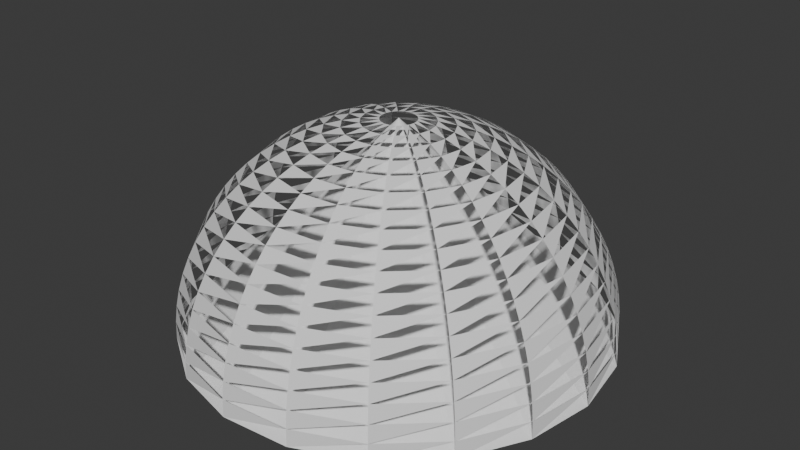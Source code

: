 # Source: polusfera.blend  (saved by Blender 4.1.24; exported with 4.5.12 LTS)
import bpy
from mathutils import Matrix  # noqa: F401  (used for matrix-valued properties, if any)

bpy.ops.wm.read_factory_settings(use_empty=True)
scene = bpy.context.scene
scene.name = 'Scene'

# ---- collections
col_collection = bpy.data.collections.new('Collection'); scene.collection.children.link(col_collection)

# ---- world
world_world = bpy.data.worlds.new('World'); scene.world = world_world
world_world.use_nodes = True; world_world.node_tree.nodes.clear()
_N = world_world.node_tree.nodes; _L = world_world.node_tree.links
n0 = _N.new('ShaderNodeOutputWorld'); n0.name = 'World Output'; n0.location = (300, 300)
n1 = _N.new('ShaderNodeBackground'); n1.name = 'Background'; n1.location = (10, 300)
n1.inputs[0].default_value = (0.05088, 0.05088, 0.05088, 1.0)
_L.new(n1.outputs[0], n0.inputs[0])
n0.is_active_output = True
world_world.color = (0.05088, 0.05088, 0.05088)
world_world.use_sun_shadow = False
world_world.sun_shadow_jitter_overblur = 0.0

# ---- meshes
me_upperhalfsphere_007 = bpy.data.meshes.new('UpperHalfSphere.007')
me_upperhalfsphere_007.from_pydata([(1.0, 0.0, 0.0), (0.9966, 0.0, 0.08258), (0.9864, 0.0, 0.1646), (0.9694, 0.0, 0.2455), (0.9458, 0.0, 0.3247), (0.9158, 0.0, 0.4017), (0.8795, 0.0, 0.4759), (0.8372, 0.0, 0.5469), (0.7891, 0.0, 0.6142), (0.7357, 0.0, 0.6773), (0.6773, 0.0, 0.7357), (0.6142, 0.0, 0.7891), (0.5469, 0.0, 0.8372), (0.4759, 0.0, 0.8795), (0.4017, 0.0, 0.9158), (0.3247, 0.0, 0.9458), (0.2455, 0.0, 0.9694), (0.1646, 0.0, 0.9864), (0.08258, 0.0, 0.9966), (6.123e-17, 0.0, 1.0), (0.9458, 0.3247, 0.0), (0.9426, 0.3236, 0.08258), (0.9329, 0.3203, 0.1646), (0.9169, 0.3148, 0.2455), (0.8946, 0.3071, 0.3247), (0.8662, 0.2974, 0.4017), (0.8318, 0.2856, 0.4759), (0.7918, 0.2718, 0.5469), (0.7464, 0.2562, 0.6142), (0.6959, 0.2389, 0.6773), (0.6406, 0.2199, 0.7357), (0.5809, 0.1994, 0.7891), (0.5173, 0.1776, 0.8372), (0.4502, 0.1545, 0.8795), (0.3799, 0.1304, 0.9158), (0.3071, 0.1054, 0.9458), (0.2322, 0.07971, 0.9694), (0.1557, 0.05344, 0.9864), (0.0781, 0.02681, 0.9966), (5.791e-17, 1.988e-17, 1.0), (0.7891, 0.6142, 0.0), (0.7864, 0.6121, 0.08258), (0.7784, 0.6058, 0.1646), (0.765, 0.5954, 0.2455), (0.7464, 0.5809, 0.3247), (0.7227, 0.5625, 0.4017), (0.694, 0.5402, 0.4759), (0.6606, 0.5142, 0.5469), (0.6227, 0.4847, 0.6142), (0.5806, 0.4519, 0.6773), (0.5345, 0.416, 0.7357), (0.4847, 0.3773, 0.7891), (0.4316, 0.3359, 0.8372), (0.3756, 0.2923, 0.8795), (0.317, 0.2467, 0.9158), (0.2562, 0.1994, 0.9458), (0.1937, 0.1508, 0.9694), (0.1299, 0.1011, 0.9864), (0.06517, 0.05072, 0.9966), (4.832e-17, 3.761e-17, 1.0), (0.5469, 0.8372, 0.0), (0.5451, 0.8343, 0.08258), (0.5395, 0.8257, 0.1646), (0.5302, 0.8115, 0.2455), (0.5173, 0.7918, 0.3247), (0.5009, 0.7667, 0.4017), (0.481, 0.7363, 0.4759), (0.4579, 0.7008, 0.5469), (0.4316, 0.6606, 0.6142), (0.4024, 0.6159, 0.6773), (0.3704, 0.567, 0.7357), (0.3359, 0.5142, 0.7891), (0.2992, 0.4579, 0.8372), (0.2603, 0.3984, 0.8795), (0.2197, 0.3363, 0.9158), (0.1776, 0.2718, 0.9458), (0.1343, 0.2055, 0.9694), (0.09002, 0.1378, 0.9864), (0.04517, 0.06913, 0.9966), (3.349e-17, 5.126e-17, 1.0), (0.2455, 0.9694, 0.0), (0.2446, 0.9661, 0.08258), (0.2421, 0.9562, 0.1646), (0.238, 0.9397, 0.2455), (0.2322, 0.9169, 0.3247), (0.2248, 0.8878, 0.4017), (0.2159, 0.8526, 0.4759), (0.2055, 0.8115, 0.5469), (0.1937, 0.765, 0.6142), (0.1806, 0.7132, 0.6773), (0.1663, 0.6566, 0.7357), (0.1508, 0.5954, 0.7891), (0.1343, 0.5302, 0.8372), (0.1168, 0.4614, 0.8795), (0.09861, 0.3894, 0.9158), (0.07971, 0.3148, 0.9458), (0.06026, 0.238, 0.9694), (0.04041, 0.1596, 0.9864), (0.02027, 0.08005, 0.9966), (1.503e-17, 5.936e-17, 1.0), (-0.08258, 0.9966, 0.0), (-0.0823, 0.9932, 0.08258), (-0.08145, 0.983, 0.1646), (-0.08005, 0.9661, 0.2455), (-0.0781, 0.9426, 0.3247), (-0.07562, 0.9126, 0.4017), (-0.07263, 0.8765, 0.4759), (-0.06913, 0.8343, 0.5469), (-0.06517, 0.7864, 0.6142), (-0.06076, 0.7332, 0.6773), (-0.05593, 0.675, 0.7357), (-0.05072, 0.6121, 0.7891), (-0.04517, 0.5451, 0.8372), (-0.0393, 0.4743, 0.8795), (-0.03317, 0.4003, 0.9158), (-0.02681, 0.3236, 0.9458), (-0.02027, 0.2446, 0.9694), (-0.01359, 0.164, 0.9864), (-0.006819, 0.0823, 0.9966), (-5.057e-18, 6.102e-17, 1.0), (-0.4017, 0.9158, 0.0), (-0.4003, 0.9126, 0.08258), (-0.3962, 0.9033, 0.1646), (-0.3894, 0.8878, 0.2455), (-0.3799, 0.8662, 0.3247), (-0.3679, 0.8386, 0.4017), (-0.3533, 0.8054, 0.4759), (-0.3363, 0.7667, 0.5469), (-0.317, 0.7227, 0.6142), (-0.2955, 0.6738, 0.6773), (-0.2721, 0.6202, 0.7357), (-0.2467, 0.5625, 0.7891), (-0.2197, 0.5009, 0.8372), (-0.1912, 0.4359, 0.8795), (-0.1614, 0.3679, 0.9158), (-0.1304, 0.2974, 0.9458), (-0.09861, 0.2248, 0.9694), (-0.06612, 0.1507, 0.9864), (-0.03317, 0.07562, 0.9966), (-2.46e-17, 5.607e-17, 1.0), (-0.6773, 0.7357, 0.0), (-0.675, 0.7332, 0.08258), (-0.668, 0.7257, 0.1646), (-0.6566, 0.7132, 0.2455), (-0.6406, 0.6959, 0.3247), (-0.6202, 0.6738, 0.4017), (-0.5957, 0.647, 0.4759), (-0.567, 0.6159, 0.5469), (-0.5345, 0.5806, 0.6142), (-0.4983, 0.5413, 0.6773), (-0.4587, 0.4983, 0.7357), (-0.416, 0.4519, 0.7891), (-0.3704, 0.4024, 0.8372), (-0.3224, 0.3502, 0.8795), (-0.2721, 0.2955, 0.9158), (-0.2199, 0.2389, 0.9458), (-0.1663, 0.1806, 0.9694), (-0.1115, 0.1211, 0.9864), (-0.05593, 0.06076, 0.9966), (-4.147e-17, 4.505e-17, 1.0), (-0.8795, 0.4759, 0.0), (-0.8765, 0.4743, 0.08258), (-0.8675, 0.4695, 0.1646), (-0.8526, 0.4614, 0.2455), (-0.8318, 0.4502, 0.3247), (-0.8054, 0.4359, 0.4017), (-0.7735, 0.4186, 0.4759), (-0.7363, 0.3984, 0.5469), (-0.694, 0.3756, 0.6142), (-0.647, 0.3502, 0.6773), (-0.5957, 0.3224, 0.7357), (-0.5402, 0.2923, 0.7891), (-0.481, 0.2603, 0.8372), (-0.4186, 0.2265, 0.8795), (-0.3533, 0.1912, 0.9158), (-0.2856, 0.1545, 0.9458), (-0.2159, 0.1168, 0.9694), (-0.1448, 0.07834, 0.9864), (-0.07263, 0.0393, 0.9966), (-5.385e-17, 2.914e-17, 1.0), (-0.9864, 0.1646, 0.0), (-0.983, 0.164, 0.08258), (-0.9729, 0.1623, 0.1646), (-0.9562, 0.1596, 0.2455), (-0.9329, 0.1557, 0.3247), (-0.9033, 0.1507, 0.4017), (-0.8675, 0.1448, 0.4759), (-0.8257, 0.1378, 0.5469), (-0.7784, 0.1299, 0.6142), (-0.7257, 0.1211, 0.6773), (-0.668, 0.1115, 0.7357), (-0.6058, 0.1011, 0.7891), (-0.5395, 0.09002, 0.8372), (-0.4695, 0.07834, 0.8795), (-0.3962, 0.06612, 0.9158), (-0.3203, 0.05344, 0.9458), (-0.2421, 0.04041, 0.9694), (-0.1623, 0.02709, 0.9864), (-0.08145, 0.01359, 0.9966), (-6.04e-17, 1.008e-17, 1.0), (-0.9864, -0.1646, 0.0), (-0.983, -0.164, 0.08258), (-0.9729, -0.1623, 0.1646), (-0.9562, -0.1596, 0.2455), (-0.9329, -0.1557, 0.3247), (-0.9033, -0.1507, 0.4017), (-0.8675, -0.1448, 0.4759), (-0.8257, -0.1378, 0.5469), (-0.7784, -0.1299, 0.6142), (-0.7257, -0.1211, 0.6773), (-0.668, -0.1115, 0.7357), (-0.6058, -0.1011, 0.7891), (-0.5395, -0.09002, 0.8372), (-0.4695, -0.07834, 0.8795), (-0.3962, -0.06612, 0.9158), (-0.3203, -0.05344, 0.9458), (-0.2421, -0.04041, 0.9694), (-0.1623, -0.02709, 0.9864), (-0.08145, -0.01359, 0.9966), (-6.04e-17, -1.008e-17, 1.0), (-0.8795, -0.4759, 0.0), (-0.8765, -0.4743, 0.08258), (-0.8675, -0.4695, 0.1646), (-0.8526, -0.4614, 0.2455), (-0.8318, -0.4502, 0.3247), (-0.8054, -0.4359, 0.4017), (-0.7735, -0.4186, 0.4759), (-0.7363, -0.3984, 0.5469), (-0.694, -0.3756, 0.6142), (-0.647, -0.3502, 0.6773), (-0.5957, -0.3224, 0.7357), (-0.5402, -0.2923, 0.7891), (-0.481, -0.2603, 0.8372), (-0.4186, -0.2265, 0.8795), (-0.3533, -0.1912, 0.9158), (-0.2856, -0.1545, 0.9458), (-0.2159, -0.1168, 0.9694), (-0.1448, -0.07834, 0.9864), (-0.07263, -0.0393, 0.9966), (-5.385e-17, -2.914e-17, 1.0), (-0.6773, -0.7357, 0.0), (-0.675, -0.7332, 0.08258), (-0.668, -0.7257, 0.1646), (-0.6566, -0.7132, 0.2455), (-0.6406, -0.6959, 0.3247), (-0.6202, -0.6738, 0.4017), (-0.5957, -0.647, 0.4759), (-0.567, -0.6159, 0.5469), (-0.5345, -0.5806, 0.6142), (-0.4983, -0.5413, 0.6773), (-0.4587, -0.4983, 0.7357), (-0.416, -0.4519, 0.7891), (-0.3704, -0.4024, 0.8372), (-0.3224, -0.3502, 0.8795), (-0.2721, -0.2955, 0.9158), (-0.2199, -0.2389, 0.9458), (-0.1663, -0.1806, 0.9694), (-0.1115, -0.1211, 0.9864), (-0.05593, -0.06076, 0.9966), (-4.147e-17, -4.505e-17, 1.0), (-0.4017, -0.9158, 0.0), (-0.4003, -0.9126, 0.08258), (-0.3962, -0.9033, 0.1646), (-0.3894, -0.8878, 0.2455), (-0.3799, -0.8662, 0.3247), (-0.3679, -0.8386, 0.4017), (-0.3533, -0.8054, 0.4759), (-0.3363, -0.7667, 0.5469), (-0.317, -0.7227, 0.6142), (-0.2955, -0.6738, 0.6773), (-0.2721, -0.6202, 0.7357), (-0.2467, -0.5625, 0.7891), (-0.2197, -0.5009, 0.8372), (-0.1912, -0.4359, 0.8795), (-0.1614, -0.3679, 0.9158), (-0.1304, -0.2974, 0.9458), (-0.09861, -0.2248, 0.9694), (-0.06612, -0.1507, 0.9864), (-0.03317, -0.07562, 0.9966), (-2.46e-17, -5.607e-17, 1.0), (-0.08258, -0.9966, 0.0), (-0.0823, -0.9932, 0.08258), (-0.08145, -0.983, 0.1646), (-0.08005, -0.9661, 0.2455), (-0.0781, -0.9426, 0.3247), (-0.07562, -0.9126, 0.4017), (-0.07263, -0.8765, 0.4759), (-0.06913, -0.8343, 0.5469), (-0.06517, -0.7864, 0.6142), (-0.06076, -0.7332, 0.6773), (-0.05593, -0.675, 0.7357), (-0.05072, -0.6121, 0.7891), (-0.04517, -0.5451, 0.8372), (-0.0393, -0.4743, 0.8795), (-0.03317, -0.4003, 0.9158), (-0.02681, -0.3236, 0.9458), (-0.02027, -0.2446, 0.9694), (-0.01359, -0.164, 0.9864), (-0.006819, -0.0823, 0.9966), (-5.057e-18, -6.102e-17, 1.0), (0.2455, -0.9694, 0.0), (0.2446, -0.9661, 0.08258), (0.2421, -0.9562, 0.1646), (0.238, -0.9397, 0.2455), (0.2322, -0.9169, 0.3247), (0.2248, -0.8878, 0.4017), (0.2159, -0.8526, 0.4759), (0.2055, -0.8115, 0.5469), (0.1937, -0.765, 0.6142), (0.1806, -0.7132, 0.6773), (0.1663, -0.6566, 0.7357), (0.1508, -0.5954, 0.7891), (0.1343, -0.5302, 0.8372), (0.1168, -0.4614, 0.8795), (0.09861, -0.3894, 0.9158), (0.07971, -0.3148, 0.9458), (0.06026, -0.238, 0.9694), (0.04041, -0.1596, 0.9864), (0.02027, -0.08005, 0.9966), (1.503e-17, -5.936e-17, 1.0), (0.5469, -0.8372, 0.0), (0.5451, -0.8343, 0.08258), (0.5395, -0.8257, 0.1646), (0.5302, -0.8115, 0.2455), (0.5173, -0.7918, 0.3247), (0.5009, -0.7667, 0.4017), (0.481, -0.7363, 0.4759), (0.4579, -0.7008, 0.5469), (0.4316, -0.6606, 0.6142), (0.4024, -0.6159, 0.6773), (0.3704, -0.567, 0.7357), (0.3359, -0.5142, 0.7891), (0.2992, -0.4579, 0.8372), (0.2603, -0.3984, 0.8795), (0.2197, -0.3363, 0.9158), (0.1776, -0.2718, 0.9458), (0.1343, -0.2055, 0.9694), (0.09002, -0.1378, 0.9864), (0.04517, -0.06913, 0.9966), (3.349e-17, -5.126e-17, 1.0), (0.7891, -0.6142, 0.0), (0.7864, -0.6121, 0.08258), (0.7784, -0.6058, 0.1646), (0.765, -0.5954, 0.2455), (0.7464, -0.5809, 0.3247), (0.7227, -0.5625, 0.4017), (0.694, -0.5402, 0.4759), (0.6606, -0.5142, 0.5469), (0.6227, -0.4847, 0.6142), (0.5806, -0.4519, 0.6773), (0.5345, -0.416, 0.7357), (0.4847, -0.3773, 0.7891), (0.4316, -0.3359, 0.8372), (0.3756, -0.2923, 0.8795), (0.317, -0.2467, 0.9158), (0.2562, -0.1994, 0.9458), (0.1937, -0.1508, 0.9694), (0.1299, -0.1011, 0.9864), (0.06517, -0.05072, 0.9966), (4.832e-17, -3.761e-17, 1.0), (0.9458, -0.3247, 0.0), (0.9426, -0.3236, 0.08258), (0.9329, -0.3203, 0.1646), (0.9169, -0.3148, 0.2455), (0.8946, -0.3071, 0.3247), (0.8662, -0.2974, 0.4017), (0.8318, -0.2856, 0.4759), (0.7918, -0.2718, 0.5469), (0.7464, -0.2562, 0.6142), (0.6959, -0.2389, 0.6773), (0.6406, -0.2199, 0.7357), (0.5809, -0.1994, 0.7891), (0.5173, -0.1776, 0.8372), (0.4502, -0.1545, 0.8795), (0.3799, -0.1304, 0.9158), (0.3071, -0.1054, 0.9458), (0.2322, -0.07971, 0.9694), (0.1557, -0.05344, 0.9864), (0.0781, -0.02681, 0.9966), (5.791e-17, -1.988e-17, 1.0), (1.0, -2.449e-16, 0.0), (0.9966, -2.441e-16, 0.08258), (0.9864, -2.416e-16, 0.1646), (0.9694, -2.374e-16, 0.2455), (0.9458, -2.317e-16, 0.3247), (0.9158, -2.243e-16, 0.4017), (0.8795, -2.154e-16, 0.4759), (0.8372, -2.05e-16, 0.5469), (0.7891, -1.933e-16, 0.6142), (0.7357, -1.802e-16, 0.6773), (0.6773, -1.659e-16, 0.7357), (0.6142, -1.504e-16, 0.7891), (0.5469, -1.34e-16, 0.8372), (0.4759, -1.166e-16, 0.8795), (0.4017, -9.839e-17, 0.9158), (0.3247, -7.953e-17, 0.9458), (0.2455, -6.013e-17, 0.9694), (0.1646, -4.031e-17, 0.9864), (0.08258, -2.023e-17, 0.9966), (6.123e-17, -1.5e-32, 1.0)], [], [(0, 21, 1), (1, 22, 2), (2, 23, 3), (3, 24, 4), (4, 25, 5), (5, 26, 6), (6, 27, 7), (7, 28, 8), (8, 29, 9), (9, 30, 10), (10, 31, 11), (11, 32, 12), (12, 33, 13), (13, 34, 14), (14, 35, 15), (15, 36, 16), (16, 37, 17), (17, 38, 18), (18, 39, 19), (19, 20, 0), (20, 41, 21), (21, 42, 22), (22, 43, 23), (23, 44, 24), (24, 45, 25), (25, 46, 26), (26, 47, 27), (27, 48, 28), (28, 49, 29), (29, 50, 30), (30, 51, 31), (31, 52, 32), (32, 53, 33), (33, 54, 34), (34, 55, 35), (35, 56, 36), (36, 57, 37), (37, 58, 38), (38, 59, 39), (39, 40, 20), (40, 61, 41), (41, 62, 42), (42, 63, 43), (43, 64, 44), (44, 65, 45), (45, 66, 46), (46, 67, 47), (47, 68, 48), (48, 69, 49), (49, 70, 50), (50, 71, 51), (51, 72, 52), (52, 73, 53), (53, 74, 54), (54, 75, 55), (55, 76, 56), (56, 77, 57), (57, 78, 58), (58, 79, 59), (59, 60, 40), (60, 81, 61), (61, 82, 62), (62, 83, 63), (63, 84, 64), (64, 85, 65), (65, 86, 66), (66, 87, 67), (67, 88, 68), (68, 89, 69), (69, 90, 70), (70, 91, 71), (71, 92, 72), (72, 93, 73), (73, 94, 74), (74, 95, 75), (75, 96, 76), (76, 97, 77), (77, 98, 78), (78, 99, 79), (79, 80, 60), (80, 101, 81), (81, 102, 82), (82, 103, 83), (83, 104, 84), (84, 105, 85), (85, 106, 86), (86, 107, 87), (87, 108, 88), (88, 109, 89), (89, 110, 90), (90, 111, 91), (91, 112, 92), (92, 113, 93), (93, 114, 94), (94, 115, 95), (95, 116, 96), (96, 117, 97), (97, 118, 98), (98, 119, 99), (99, 100, 80), (100, 121, 101), (101, 122, 102), (102, 123, 103), (103, 124, 104), (104, 125, 105), (105, 126, 106), (106, 127, 107), (107, 128, 108), (108, 129, 109), (109, 130, 110), (110, 131, 111), (111, 132, 112), (112, 133, 113), (113, 134, 114), (114, 135, 115), (115, 136, 116), (116, 137, 117), (117, 138, 118), (118, 139, 119), (119, 120, 100), (120, 141, 121), (121, 142, 122), (122, 143, 123), (123, 144, 124), (124, 145, 125), (125, 146, 126), (126, 147, 127), (127, 148, 128), (128, 149, 129), (129, 150, 130), (130, 151, 131), (131, 152, 132), (132, 153, 133), (133, 154, 134), (134, 155, 135), (135, 156, 136), (136, 157, 137), (137, 158, 138), (138, 159, 139), (139, 140, 120), (140, 161, 141), (141, 162, 142), (142, 163, 143), (143, 164, 144), (144, 165, 145), (145, 166, 146), (146, 167, 147), (147, 168, 148), (148, 169, 149), (149, 170, 150), (150, 171, 151), (151, 172, 152), (152, 173, 153), (153, 174, 154), (154, 175, 155), (155, 176, 156), (156, 177, 157), (157, 178, 158), (158, 179, 159), (159, 160, 140), (160, 181, 161), (161, 182, 162), (162, 183, 163), (163, 184, 164), (164, 185, 165), (165, 186, 166), (166, 187, 167), (167, 188, 168), (168, 189, 169), (169, 190, 170), (170, 191, 171), (171, 192, 172), (172, 193, 173), (173, 194, 174), (174, 195, 175), (175, 196, 176), (176, 197, 177), (177, 198, 178), (178, 199, 179), (179, 180, 160), (180, 201, 181), (181, 202, 182), (182, 203, 183), (183, 204, 184), (184, 205, 185), (185, 206, 186), (186, 207, 187), (187, 208, 188), (188, 209, 189), (189, 210, 190), (190, 211, 191), (191, 212, 192), (192, 213, 193), (193, 214, 194), (194, 215, 195), (195, 216, 196), (196, 217, 197), (197, 218, 198), (198, 219, 199), (199, 200, 180), (200, 221, 201), (201, 222, 202), (202, 223, 203), (203, 224, 204), (204, 225, 205), (205, 226, 206), (206, 227, 207), (207, 228, 208), (208, 229, 209), (209, 230, 210), (210, 231, 211), (211, 232, 212), (212, 233, 213), (213, 234, 214), (214, 235, 215), (215, 236, 216), (216, 237, 217), (217, 238, 218), (218, 239, 219), (219, 220, 200), (220, 241, 221), (221, 242, 222), (222, 243, 223), (223, 244, 224), (224, 245, 225), (225, 246, 226), (226, 247, 227), (227, 248, 228), (228, 249, 229), (229, 250, 230), (230, 251, 231), (231, 252, 232), (232, 253, 233), (233, 254, 234), (234, 255, 235), (235, 256, 236), (236, 257, 237), (237, 258, 238), (238, 259, 239), (239, 240, 220), (240, 261, 241), (241, 262, 242), (242, 263, 243), (243, 264, 244), (244, 265, 245), (245, 266, 246), (246, 267, 247), (247, 268, 248), (248, 269, 249), (249, 270, 250), (250, 271, 251), (251, 272, 252), (252, 273, 253), (253, 274, 254), (254, 275, 255), (255, 276, 256), (256, 277, 257), (257, 278, 258), (258, 279, 259), (259, 260, 240), (260, 281, 261), (261, 282, 262), (262, 283, 263), (263, 284, 264), (264, 285, 265), (265, 286, 266), (266, 287, 267), (267, 288, 268), (268, 289, 269), (269, 290, 270), (270, 291, 271), (271, 292, 272), (272, 293, 273), (273, 294, 274), (274, 295, 275), (275, 296, 276), (276, 297, 277), (277, 298, 278), (278, 299, 279), (279, 280, 260), (280, 301, 281), (281, 302, 282), (282, 303, 283), (283, 304, 284), (284, 305, 285), (285, 306, 286), (286, 307, 287), (287, 308, 288), (288, 309, 289), (289, 310, 290), (290, 311, 291), (291, 312, 292), (292, 313, 293), (293, 314, 294), (294, 315, 295), (295, 316, 296), (296, 317, 297), (297, 318, 298), (298, 319, 299), (299, 300, 280), (300, 321, 301), (301, 322, 302), (302, 323, 303), (303, 324, 304), (304, 325, 305), (305, 326, 306), (306, 327, 307), (307, 328, 308), (308, 329, 309), (309, 330, 310), (310, 331, 311), (311, 332, 312), (312, 333, 313), (313, 334, 314), (314, 335, 315), (315, 336, 316), (316, 337, 317), (317, 338, 318), (318, 339, 319), (319, 320, 300), (320, 341, 321), (321, 342, 322), (322, 343, 323), (323, 344, 324), (324, 345, 325), (325, 346, 326), (326, 347, 327), (327, 348, 328), (328, 349, 329), (329, 350, 330), (330, 351, 331), (331, 352, 332), (332, 353, 333), (333, 354, 334), (334, 355, 335), (335, 356, 336), (336, 357, 337), (337, 358, 338), (338, 359, 339), (339, 340, 320), (340, 361, 341), (341, 362, 342), (342, 363, 343), (343, 364, 344), (344, 365, 345), (345, 366, 346), (346, 367, 347), (347, 368, 348), (348, 369, 349), (349, 370, 350), (350, 371, 351), (351, 372, 352), (352, 373, 353), (353, 374, 354), (354, 375, 355), (355, 376, 356), (356, 377, 357), (357, 378, 358), (358, 379, 359), (359, 360, 340), (360, 381, 361), (361, 382, 362), (362, 383, 363), (363, 384, 364), (364, 385, 365), (365, 386, 366), (366, 387, 367), (367, 388, 368), (368, 389, 369), (369, 390, 370), (370, 391, 371), (371, 392, 372), (372, 393, 373), (373, 394, 374), (374, 395, 375), (375, 396, 376), (376, 397, 377), (377, 398, 378), (378, 399, 379), (379, 380, 360)])
me_upperhalfsphere_007.update()

# ---- objects
ob_upperhalfsphere = bpy.data.objects.new('UpperHalfSphere', me_upperhalfsphere_007)

# ---- transforms, parenting, visibility, modifiers, constraints
ob_upperhalfsphere.location = (0.0, 0.0, 0.0)

# ---- collection membership
col_collection.objects.link(ob_upperhalfsphere)

# ---- scene / render settings (as saved in the file)
scene.frame_start = 1; scene.frame_end = 250; scene.frame_set(1)
scene.render.engine = 'BLENDER_EEVEE_NEXT'
scene.cycles.sampling_pattern = 'TABULATED_SOBOL'
scene.eevee.ray_tracing_options.trace_max_roughness = 0.0
bpy.context.view_layer.update()

# ---- added for rendering (the .blend has no active camera and no usable light): camera, sun
cam_auto = bpy.data.cameras.new('AutoCamera')
cam_auto.lens = 50.0
cam_auto.sensor_width = 36.0
cam_auto.clip_end = 1000.0
ob_auto_camera = bpy.data.objects.new('AutoCamera', cam_auto)
scene.collection.objects.link(ob_auto_camera)
ob_auto_camera.location = (2.76987, -3.31567, 2.71044)
ob_auto_camera.rotation_euler = (1.09748, -7.21219e-08, 0.694738)
scene.camera = ob_auto_camera
light_auto_sun = bpy.data.lights.new('AutoSun', 'SUN')
light_auto_sun.energy = 3.0
light_auto_sun.angle = 0.0523599
ob_auto_sun = bpy.data.objects.new('AutoSun', light_auto_sun)
scene.collection.objects.link(ob_auto_sun)
ob_auto_sun.rotation_euler = (0.872665, 0.174533, 0.523599)
bpy.context.view_layer.update()
